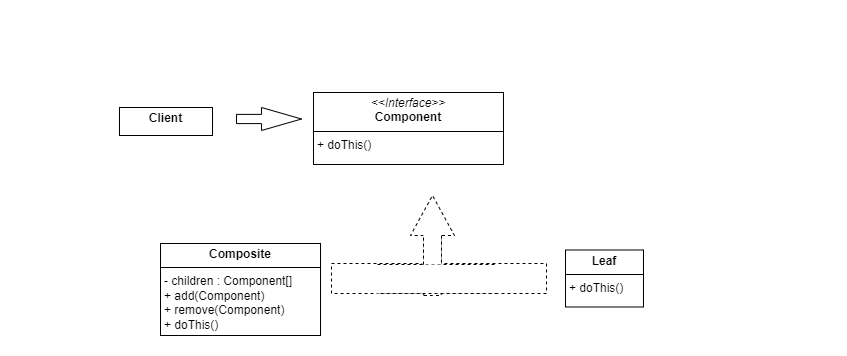

The diagram above was exported from draw.io. Its source (the exported page's mxGraphModel, read from the mxfile embedded in the PNG):
<mxGraphModel dx="1952" dy="1269" grid="0" gridSize="10" guides="1" tooltips="1" connect="1" arrows="1" fold="1" page="0" pageScale="1" pageWidth="850" pageHeight="1100" math="0" shadow="0">
  <root>
    <mxCell id="0" />
    <mxCell id="1" parent="0" />
    <mxCell id="zNrAxJksqoM9T1ttwW0D-35" value="&lt;p style=&quot;margin:0px;margin-top:4px;text-align:center;&quot;&gt;&lt;i&gt;&amp;lt;&amp;lt;Interface&amp;gt;&amp;gt;&lt;/i&gt;&lt;br&gt;&lt;b&gt;Component&lt;/b&gt;&lt;/p&gt;&lt;hr size=&quot;1&quot; style=&quot;border-style:solid;&quot;&gt;&lt;p style=&quot;margin:0px;margin-left:4px;&quot;&gt;+ doThis()&lt;/p&gt;" style="verticalAlign=top;align=left;overflow=fill;html=1;whiteSpace=wrap;" vertex="1" parent="1">
      <mxGeometry x="-555" y="-700" width="190" height="72" as="geometry" />
    </mxCell>
    <mxCell id="zNrAxJksqoM9T1ttwW0D-36" value="&lt;p style=&quot;margin:0px;margin-top:4px;text-align:center;&quot;&gt;&lt;b&gt;Client&lt;/b&gt;&lt;/p&gt;" style="verticalAlign=top;align=left;overflow=fill;html=1;whiteSpace=wrap;" vertex="1" parent="1">
      <mxGeometry x="-749" y="-685" width="93" height="28" as="geometry" />
    </mxCell>
    <mxCell id="zNrAxJksqoM9T1ttwW0D-37" value="&lt;p style=&quot;margin:0px;margin-top:4px;text-align:center;&quot;&gt;&lt;b&gt;Leaf&lt;br&gt;&lt;/b&gt;&lt;/p&gt;&lt;hr size=&quot;1&quot; style=&quot;border-style:solid;&quot;&gt;&lt;p style=&quot;margin:0px;margin-left:4px;&quot;&gt;+ doThis()&lt;/p&gt;" style="verticalAlign=top;align=left;overflow=fill;html=1;whiteSpace=wrap;" vertex="1" parent="1">
      <mxGeometry x="-303" y="-542.5" width="78" height="57" as="geometry" />
    </mxCell>
    <mxCell id="zNrAxJksqoM9T1ttwW0D-38" value="&lt;p style=&quot;margin:0px;margin-top:4px;text-align:center;&quot;&gt;&lt;b&gt;Composite&lt;/b&gt;&lt;/p&gt;&lt;hr size=&quot;1&quot; style=&quot;border-style:solid;&quot;&gt;&lt;p style=&quot;margin:0px;margin-left:4px;&quot;&gt;- children : Component[]&lt;/p&gt;&lt;p style=&quot;margin:0px;margin-left:4px;&quot;&gt;+ add(Component)&lt;/p&gt;&lt;p style=&quot;margin:0px;margin-left:4px;&quot;&gt;+ remove(Component)&lt;/p&gt;&lt;p style=&quot;margin:0px;margin-left:4px;&quot;&gt;+ doThis()&lt;/p&gt;" style="verticalAlign=top;align=left;overflow=fill;html=1;whiteSpace=wrap;" vertex="1" parent="1">
      <mxGeometry x="-708" y="-549" width="160" height="92" as="geometry" />
    </mxCell>
    <mxCell id="zNrAxJksqoM9T1ttwW0D-39" value="" style="html=1;shadow=0;dashed=0;align=center;verticalAlign=middle;shape=mxgraph.arrows2.arrow;dy=0.6;dx=40;notch=0;" vertex="1" parent="1">
      <mxGeometry x="-632" y="-685" width="65" height="23" as="geometry" />
    </mxCell>
    <mxCell id="zNrAxJksqoM9T1ttwW0D-40" value="" style="html=1;shadow=0;dashed=1;align=center;verticalAlign=middle;shape=mxgraph.arrows2.arrow;dy=0.6;dx=40;notch=0;direction=north;" vertex="1" parent="1">
      <mxGeometry x="-458" y="-597" width="44" height="100" as="geometry" />
    </mxCell>
    <mxCell id="zNrAxJksqoM9T1ttwW0D-42" value="Box" style="fontColor=white;text;html=1;align=center;verticalAlign=middle;whiteSpace=wrap;rounded=0;fontSize=16;" vertex="1" parent="1">
      <mxGeometry x="-554" y="-744" width="117" height="30" as="geometry" />
    </mxCell>
    <mxCell id="zNrAxJksqoM9T1ttwW0D-43" value="houses the existing business logic of the app" style="fontColor=white;text;html=1;align=center;verticalAlign=middle;whiteSpace=wrap;rounded=0;fontSize=16;" vertex="1" parent="1">
      <mxGeometry x="-344.5" y="-705" width="180" height="30" as="geometry" />
    </mxCell>
    <mxCell id="zNrAxJksqoM9T1ttwW0D-44" value="describes operations that are common to both the simple and complex elements of the tree" style="fontColor=white;text;html=1;align=center;verticalAlign=middle;whiteSpace=wrap;rounded=0;fontSize=16;" vertex="1" parent="1">
      <mxGeometry x="-355" y="-692" width="247" height="30" as="geometry" />
    </mxCell>
    <mxCell id="zNrAxJksqoM9T1ttwW0D-49" value="CompositeBox" style="fontColor=white;text;html=1;align=center;verticalAlign=middle;whiteSpace=wrap;rounded=0;fontSize=16;" vertex="1" parent="1">
      <mxGeometry x="-718" y="-591" width="137.25" height="30" as="geometry" />
    </mxCell>
    <mxCell id="zNrAxJksqoM9T1ttwW0D-50" value="" style="html=1;shadow=0;dashed=1;align=center;verticalAlign=middle;shape=mxgraph.arrows2.arrow;dy=0;dx=10;notch=0;" vertex="1" parent="1">
      <mxGeometry x="-537" y="-529" width="100" height="30" as="geometry" />
    </mxCell>
    <mxCell id="zNrAxJksqoM9T1ttwW0D-51" value="" style="html=1;shadow=0;dashed=1;align=center;verticalAlign=middle;shape=mxgraph.arrows2.arrow;dy=0;dx=10;notch=0;direction=west;" vertex="1" parent="1">
      <mxGeometry x="-434" y="-529" width="112" height="30" as="geometry" />
    </mxCell>
    <mxCell id="zNrAxJksqoM9T1ttwW0D-52" value="" style="shape=partialRectangle;whiteSpace=wrap;html=1;left=0;right=0;fillColor=white;dashed=1;" vertex="1" parent="1">
      <mxGeometry x="-491" y="-528" width="120" height="29" as="geometry" />
    </mxCell>
    <mxCell id="zNrAxJksqoM9T1ttwW0D-53" value="" style="shape=partialRectangle;whiteSpace=wrap;html=1;left=0;right=0;fillColor=white;dashed=1;direction=north;" vertex="1" parent="1">
      <mxGeometry x="-445" y="-557" width="18" height="29" as="geometry" />
    </mxCell>
    <mxCell id="zNrAxJksqoM9T1ttwW0D-54" value="Book&lt;br&gt;VideoGame" style="fontColor=white;text;html=1;align=center;verticalAlign=middle;whiteSpace=wrap;rounded=0;fontSize=16;" vertex="1" parent="1">
      <mxGeometry x="-365" y="-471" width="137.25" height="30" as="geometry" />
    </mxCell>
    <mxCell id="zNrAxJksqoM9T1ttwW0D-55" value="are basic elements of the tree that do not have children" style="fontColor=white;text;html=1;align=center;verticalAlign=middle;whiteSpace=wrap;rounded=0;fontSize=16;" vertex="1" parent="1">
      <mxGeometry x="-217" y="-594" width="196" height="30" as="geometry" />
    </mxCell>
    <mxCell id="zNrAxJksqoM9T1ttwW0D-56" value="has sub-elements but doesn't know the concrete classes of its children" style="fontColor=white;text;html=1;align=center;verticalAlign=middle;whiteSpace=wrap;rounded=0;fontSize=16;" vertex="1" parent="1">
      <mxGeometry x="-868" y="-539" width="137.25" height="30" as="geometry" />
    </mxCell>
    <mxCell id="zNrAxJksqoM9T1ttwW0D-57" value="works in the same way with both complex and primitive objects of the tree via the common interface" style="fontColor=white;text;html=1;align=center;verticalAlign=middle;whiteSpace=wrap;rounded=0;fontSize=16;" vertex="1" parent="1">
      <mxGeometry x="-846" y="-769" width="217" height="30" as="geometry" />
    </mxCell>
  </root>
</mxGraphModel>